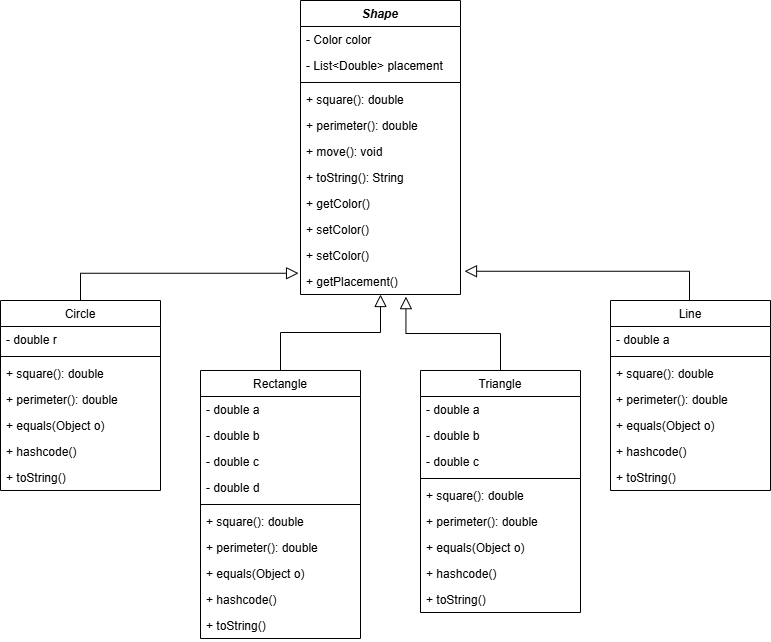

The diagram above was exported from draw.io. Its source (the exported page's mxGraphModel, read from the mxfile embedded in the PNG):
<mxGraphModel dx="2261" dy="1875" grid="1" gridSize="10" guides="1" tooltips="1" connect="1" arrows="1" fold="1" page="1" pageScale="1" pageWidth="827" pageHeight="1169" math="0" shadow="0">
  <root>
    <mxCell id="WIyWlLk6GJQsqaUBKTNV-0" />
    <mxCell id="WIyWlLk6GJQsqaUBKTNV-1" parent="WIyWlLk6GJQsqaUBKTNV-0" />
    <mxCell id="zkfFHV4jXpPFQw0GAbJ--0" value="Shape" style="swimlane;fontStyle=3;align=center;verticalAlign=top;childLayout=stackLayout;horizontal=1;startSize=26;horizontalStack=0;resizeParent=1;resizeLast=0;collapsible=1;marginBottom=0;rounded=0;shadow=0;strokeWidth=1;" parent="WIyWlLk6GJQsqaUBKTNV-1" vertex="1">
      <mxGeometry x="220" y="-10" width="160" height="294" as="geometry">
        <mxRectangle x="230" y="140" width="160" height="26" as="alternateBounds" />
      </mxGeometry>
    </mxCell>
    <mxCell id="zkfFHV4jXpPFQw0GAbJ--1" value="- Color color" style="text;align=left;verticalAlign=top;spacingLeft=4;spacingRight=4;overflow=hidden;rotatable=0;points=[[0,0.5],[1,0.5]];portConstraint=eastwest;" parent="zkfFHV4jXpPFQw0GAbJ--0" vertex="1">
      <mxGeometry y="26" width="160" height="26" as="geometry" />
    </mxCell>
    <mxCell id="zkfFHV4jXpPFQw0GAbJ--2" value="- List&lt;Double&gt; placement" style="text;align=left;verticalAlign=top;spacingLeft=4;spacingRight=4;overflow=hidden;rotatable=0;points=[[0,0.5],[1,0.5]];portConstraint=eastwest;rounded=0;shadow=0;html=0;" parent="zkfFHV4jXpPFQw0GAbJ--0" vertex="1">
      <mxGeometry y="52" width="160" height="26" as="geometry" />
    </mxCell>
    <mxCell id="zkfFHV4jXpPFQw0GAbJ--4" value="" style="line;html=1;strokeWidth=1;align=left;verticalAlign=middle;spacingTop=-1;spacingLeft=3;spacingRight=3;rotatable=0;labelPosition=right;points=[];portConstraint=eastwest;" parent="zkfFHV4jXpPFQw0GAbJ--0" vertex="1">
      <mxGeometry y="78" width="160" height="8" as="geometry" />
    </mxCell>
    <mxCell id="zkfFHV4jXpPFQw0GAbJ--5" value="+ square(): double" style="text;align=left;verticalAlign=top;spacingLeft=4;spacingRight=4;overflow=hidden;rotatable=0;points=[[0,0.5],[1,0.5]];portConstraint=eastwest;" parent="zkfFHV4jXpPFQw0GAbJ--0" vertex="1">
      <mxGeometry y="86" width="160" height="26" as="geometry" />
    </mxCell>
    <mxCell id="-6bs9gVjILoh9mDMI8Wr-3" value="+ perimeter(): double" style="text;align=left;verticalAlign=top;spacingLeft=4;spacingRight=4;overflow=hidden;rotatable=0;points=[[0,0.5],[1,0.5]];portConstraint=eastwest;" vertex="1" parent="zkfFHV4jXpPFQw0GAbJ--0">
      <mxGeometry y="112" width="160" height="26" as="geometry" />
    </mxCell>
    <mxCell id="-6bs9gVjILoh9mDMI8Wr-4" value="+ move(): void" style="text;align=left;verticalAlign=top;spacingLeft=4;spacingRight=4;overflow=hidden;rotatable=0;points=[[0,0.5],[1,0.5]];portConstraint=eastwest;" vertex="1" parent="zkfFHV4jXpPFQw0GAbJ--0">
      <mxGeometry y="138" width="160" height="26" as="geometry" />
    </mxCell>
    <mxCell id="-6bs9gVjILoh9mDMI8Wr-5" value="+ toString(): String" style="text;align=left;verticalAlign=top;spacingLeft=4;spacingRight=4;overflow=hidden;rotatable=0;points=[[0,0.5],[1,0.5]];portConstraint=eastwest;" vertex="1" parent="zkfFHV4jXpPFQw0GAbJ--0">
      <mxGeometry y="164" width="160" height="26" as="geometry" />
    </mxCell>
    <mxCell id="-6bs9gVjILoh9mDMI8Wr-6" value="+ getColor()" style="text;align=left;verticalAlign=top;spacingLeft=4;spacingRight=4;overflow=hidden;rotatable=0;points=[[0,0.5],[1,0.5]];portConstraint=eastwest;" vertex="1" parent="zkfFHV4jXpPFQw0GAbJ--0">
      <mxGeometry y="190" width="160" height="26" as="geometry" />
    </mxCell>
    <mxCell id="-6bs9gVjILoh9mDMI8Wr-7" value="+ setColor()" style="text;align=left;verticalAlign=top;spacingLeft=4;spacingRight=4;overflow=hidden;rotatable=0;points=[[0,0.5],[1,0.5]];portConstraint=eastwest;" vertex="1" parent="zkfFHV4jXpPFQw0GAbJ--0">
      <mxGeometry y="216" width="160" height="26" as="geometry" />
    </mxCell>
    <mxCell id="-6bs9gVjILoh9mDMI8Wr-8" value="+ setColor()" style="text;align=left;verticalAlign=top;spacingLeft=4;spacingRight=4;overflow=hidden;rotatable=0;points=[[0,0.5],[1,0.5]];portConstraint=eastwest;" vertex="1" parent="zkfFHV4jXpPFQw0GAbJ--0">
      <mxGeometry y="242" width="160" height="26" as="geometry" />
    </mxCell>
    <mxCell id="-6bs9gVjILoh9mDMI8Wr-9" value="+ getPlacement()" style="text;align=left;verticalAlign=top;spacingLeft=4;spacingRight=4;overflow=hidden;rotatable=0;points=[[0,0.5],[1,0.5]];portConstraint=eastwest;" vertex="1" parent="zkfFHV4jXpPFQw0GAbJ--0">
      <mxGeometry y="268" width="160" height="26" as="geometry" />
    </mxCell>
    <mxCell id="zkfFHV4jXpPFQw0GAbJ--6" value="Rectangle" style="swimlane;fontStyle=0;align=center;verticalAlign=top;childLayout=stackLayout;horizontal=1;startSize=26;horizontalStack=0;resizeParent=1;resizeLast=0;collapsible=1;marginBottom=0;rounded=0;shadow=0;strokeWidth=1;" parent="WIyWlLk6GJQsqaUBKTNV-1" vertex="1">
      <mxGeometry x="120" y="360" width="160" height="268" as="geometry">
        <mxRectangle x="130" y="380" width="160" height="26" as="alternateBounds" />
      </mxGeometry>
    </mxCell>
    <mxCell id="zkfFHV4jXpPFQw0GAbJ--7" value="- double a" style="text;align=left;verticalAlign=top;spacingLeft=4;spacingRight=4;overflow=hidden;rotatable=0;points=[[0,0.5],[1,0.5]];portConstraint=eastwest;" parent="zkfFHV4jXpPFQw0GAbJ--6" vertex="1">
      <mxGeometry y="26" width="160" height="26" as="geometry" />
    </mxCell>
    <mxCell id="-6bs9gVjILoh9mDMI8Wr-11" value="- double b" style="text;align=left;verticalAlign=top;spacingLeft=4;spacingRight=4;overflow=hidden;rotatable=0;points=[[0,0.5],[1,0.5]];portConstraint=eastwest;" vertex="1" parent="zkfFHV4jXpPFQw0GAbJ--6">
      <mxGeometry y="52" width="160" height="26" as="geometry" />
    </mxCell>
    <mxCell id="-6bs9gVjILoh9mDMI8Wr-12" value="- double c" style="text;align=left;verticalAlign=top;spacingLeft=4;spacingRight=4;overflow=hidden;rotatable=0;points=[[0,0.5],[1,0.5]];portConstraint=eastwest;" vertex="1" parent="zkfFHV4jXpPFQw0GAbJ--6">
      <mxGeometry y="78" width="160" height="26" as="geometry" />
    </mxCell>
    <mxCell id="-6bs9gVjILoh9mDMI8Wr-13" value="- double d" style="text;align=left;verticalAlign=top;spacingLeft=4;spacingRight=4;overflow=hidden;rotatable=0;points=[[0,0.5],[1,0.5]];portConstraint=eastwest;" vertex="1" parent="zkfFHV4jXpPFQw0GAbJ--6">
      <mxGeometry y="104" width="160" height="26" as="geometry" />
    </mxCell>
    <mxCell id="zkfFHV4jXpPFQw0GAbJ--9" value="" style="line;html=1;strokeWidth=1;align=left;verticalAlign=middle;spacingTop=-1;spacingLeft=3;spacingRight=3;rotatable=0;labelPosition=right;points=[];portConstraint=eastwest;" parent="zkfFHV4jXpPFQw0GAbJ--6" vertex="1">
      <mxGeometry y="130" width="160" height="8" as="geometry" />
    </mxCell>
    <mxCell id="zkfFHV4jXpPFQw0GAbJ--10" value="+ square(): double" style="text;align=left;verticalAlign=top;spacingLeft=4;spacingRight=4;overflow=hidden;rotatable=0;points=[[0,0.5],[1,0.5]];portConstraint=eastwest;fontStyle=0" parent="zkfFHV4jXpPFQw0GAbJ--6" vertex="1">
      <mxGeometry y="138" width="160" height="26" as="geometry" />
    </mxCell>
    <mxCell id="-6bs9gVjILoh9mDMI8Wr-14" value="+ perimeter(): double" style="text;align=left;verticalAlign=top;spacingLeft=4;spacingRight=4;overflow=hidden;rotatable=0;points=[[0,0.5],[1,0.5]];portConstraint=eastwest;fontStyle=0" vertex="1" parent="zkfFHV4jXpPFQw0GAbJ--6">
      <mxGeometry y="164" width="160" height="26" as="geometry" />
    </mxCell>
    <mxCell id="-6bs9gVjILoh9mDMI8Wr-15" value="+ equals(Object o)" style="text;align=left;verticalAlign=top;spacingLeft=4;spacingRight=4;overflow=hidden;rotatable=0;points=[[0,0.5],[1,0.5]];portConstraint=eastwest;fontStyle=0" vertex="1" parent="zkfFHV4jXpPFQw0GAbJ--6">
      <mxGeometry y="190" width="160" height="26" as="geometry" />
    </mxCell>
    <mxCell id="-6bs9gVjILoh9mDMI8Wr-16" value="+ hashcode()" style="text;align=left;verticalAlign=top;spacingLeft=4;spacingRight=4;overflow=hidden;rotatable=0;points=[[0,0.5],[1,0.5]];portConstraint=eastwest;fontStyle=0" vertex="1" parent="zkfFHV4jXpPFQw0GAbJ--6">
      <mxGeometry y="216" width="160" height="26" as="geometry" />
    </mxCell>
    <mxCell id="-6bs9gVjILoh9mDMI8Wr-65" value="+ toString()" style="text;align=left;verticalAlign=top;spacingLeft=4;spacingRight=4;overflow=hidden;rotatable=0;points=[[0,0.5],[1,0.5]];portConstraint=eastwest;fontStyle=0" vertex="1" parent="zkfFHV4jXpPFQw0GAbJ--6">
      <mxGeometry y="242" width="160" height="26" as="geometry" />
    </mxCell>
    <mxCell id="zkfFHV4jXpPFQw0GAbJ--12" value="" style="endArrow=block;endSize=10;endFill=0;shadow=0;strokeWidth=1;rounded=0;curved=0;edgeStyle=elbowEdgeStyle;elbow=vertical;" parent="WIyWlLk6GJQsqaUBKTNV-1" source="zkfFHV4jXpPFQw0GAbJ--6" target="zkfFHV4jXpPFQw0GAbJ--0" edge="1">
      <mxGeometry width="160" relative="1" as="geometry">
        <mxPoint x="200" y="203" as="sourcePoint" />
        <mxPoint x="200" y="203" as="targetPoint" />
      </mxGeometry>
    </mxCell>
    <mxCell id="-6bs9gVjILoh9mDMI8Wr-17" value="Triangle" style="swimlane;fontStyle=0;align=center;verticalAlign=top;childLayout=stackLayout;horizontal=1;startSize=26;horizontalStack=0;resizeParent=1;resizeLast=0;collapsible=1;marginBottom=0;rounded=0;shadow=0;strokeWidth=1;" vertex="1" parent="WIyWlLk6GJQsqaUBKTNV-1">
      <mxGeometry x="340" y="360" width="160" height="242" as="geometry">
        <mxRectangle x="130" y="380" width="160" height="26" as="alternateBounds" />
      </mxGeometry>
    </mxCell>
    <mxCell id="-6bs9gVjILoh9mDMI8Wr-18" value="- double a" style="text;align=left;verticalAlign=top;spacingLeft=4;spacingRight=4;overflow=hidden;rotatable=0;points=[[0,0.5],[1,0.5]];portConstraint=eastwest;" vertex="1" parent="-6bs9gVjILoh9mDMI8Wr-17">
      <mxGeometry y="26" width="160" height="26" as="geometry" />
    </mxCell>
    <mxCell id="-6bs9gVjILoh9mDMI8Wr-19" value="- double b" style="text;align=left;verticalAlign=top;spacingLeft=4;spacingRight=4;overflow=hidden;rotatable=0;points=[[0,0.5],[1,0.5]];portConstraint=eastwest;" vertex="1" parent="-6bs9gVjILoh9mDMI8Wr-17">
      <mxGeometry y="52" width="160" height="26" as="geometry" />
    </mxCell>
    <mxCell id="-6bs9gVjILoh9mDMI8Wr-20" value="- double c" style="text;align=left;verticalAlign=top;spacingLeft=4;spacingRight=4;overflow=hidden;rotatable=0;points=[[0,0.5],[1,0.5]];portConstraint=eastwest;" vertex="1" parent="-6bs9gVjILoh9mDMI8Wr-17">
      <mxGeometry y="78" width="160" height="26" as="geometry" />
    </mxCell>
    <mxCell id="-6bs9gVjILoh9mDMI8Wr-22" value="" style="line;html=1;strokeWidth=1;align=left;verticalAlign=middle;spacingTop=-1;spacingLeft=3;spacingRight=3;rotatable=0;labelPosition=right;points=[];portConstraint=eastwest;" vertex="1" parent="-6bs9gVjILoh9mDMI8Wr-17">
      <mxGeometry y="104" width="160" height="8" as="geometry" />
    </mxCell>
    <mxCell id="-6bs9gVjILoh9mDMI8Wr-23" value="+ square(): double" style="text;align=left;verticalAlign=top;spacingLeft=4;spacingRight=4;overflow=hidden;rotatable=0;points=[[0,0.5],[1,0.5]];portConstraint=eastwest;fontStyle=0" vertex="1" parent="-6bs9gVjILoh9mDMI8Wr-17">
      <mxGeometry y="112" width="160" height="26" as="geometry" />
    </mxCell>
    <mxCell id="-6bs9gVjILoh9mDMI8Wr-24" value="+ perimeter(): double" style="text;align=left;verticalAlign=top;spacingLeft=4;spacingRight=4;overflow=hidden;rotatable=0;points=[[0,0.5],[1,0.5]];portConstraint=eastwest;fontStyle=0" vertex="1" parent="-6bs9gVjILoh9mDMI8Wr-17">
      <mxGeometry y="138" width="160" height="26" as="geometry" />
    </mxCell>
    <mxCell id="-6bs9gVjILoh9mDMI8Wr-25" value="+ equals(Object o)" style="text;align=left;verticalAlign=top;spacingLeft=4;spacingRight=4;overflow=hidden;rotatable=0;points=[[0,0.5],[1,0.5]];portConstraint=eastwest;fontStyle=0" vertex="1" parent="-6bs9gVjILoh9mDMI8Wr-17">
      <mxGeometry y="164" width="160" height="26" as="geometry" />
    </mxCell>
    <mxCell id="-6bs9gVjILoh9mDMI8Wr-26" value="+ hashcode()" style="text;align=left;verticalAlign=top;spacingLeft=4;spacingRight=4;overflow=hidden;rotatable=0;points=[[0,0.5],[1,0.5]];portConstraint=eastwest;fontStyle=0" vertex="1" parent="-6bs9gVjILoh9mDMI8Wr-17">
      <mxGeometry y="190" width="160" height="26" as="geometry" />
    </mxCell>
    <mxCell id="-6bs9gVjILoh9mDMI8Wr-66" value="+ toString()" style="text;align=left;verticalAlign=top;spacingLeft=4;spacingRight=4;overflow=hidden;rotatable=0;points=[[0,0.5],[1,0.5]];portConstraint=eastwest;fontStyle=0" vertex="1" parent="-6bs9gVjILoh9mDMI8Wr-17">
      <mxGeometry y="216" width="160" height="26" as="geometry" />
    </mxCell>
    <mxCell id="-6bs9gVjILoh9mDMI8Wr-27" value="" style="endArrow=block;endSize=10;endFill=0;shadow=0;strokeWidth=1;rounded=0;curved=0;edgeStyle=elbowEdgeStyle;elbow=vertical;exitX=0.5;exitY=0;exitDx=0;exitDy=0;entryX=0.659;entryY=1.082;entryDx=0;entryDy=0;entryPerimeter=0;" edge="1" parent="WIyWlLk6GJQsqaUBKTNV-1" source="-6bs9gVjILoh9mDMI8Wr-17" target="-6bs9gVjILoh9mDMI8Wr-9">
      <mxGeometry width="160" relative="1" as="geometry">
        <mxPoint x="210" y="370" as="sourcePoint" />
        <mxPoint x="270" y="234" as="targetPoint" />
      </mxGeometry>
    </mxCell>
    <mxCell id="-6bs9gVjILoh9mDMI8Wr-37" value="Circle" style="swimlane;fontStyle=0;align=center;verticalAlign=top;childLayout=stackLayout;horizontal=1;startSize=26;horizontalStack=0;resizeParent=1;resizeLast=0;collapsible=1;marginBottom=0;rounded=0;shadow=0;strokeWidth=1;" vertex="1" parent="WIyWlLk6GJQsqaUBKTNV-1">
      <mxGeometry x="-80" y="290" width="160" height="190" as="geometry">
        <mxRectangle x="130" y="380" width="160" height="26" as="alternateBounds" />
      </mxGeometry>
    </mxCell>
    <mxCell id="-6bs9gVjILoh9mDMI8Wr-38" value="- double r" style="text;align=left;verticalAlign=top;spacingLeft=4;spacingRight=4;overflow=hidden;rotatable=0;points=[[0,0.5],[1,0.5]];portConstraint=eastwest;" vertex="1" parent="-6bs9gVjILoh9mDMI8Wr-37">
      <mxGeometry y="26" width="160" height="26" as="geometry" />
    </mxCell>
    <mxCell id="-6bs9gVjILoh9mDMI8Wr-41" value="" style="line;html=1;strokeWidth=1;align=left;verticalAlign=middle;spacingTop=-1;spacingLeft=3;spacingRight=3;rotatable=0;labelPosition=right;points=[];portConstraint=eastwest;" vertex="1" parent="-6bs9gVjILoh9mDMI8Wr-37">
      <mxGeometry y="52" width="160" height="8" as="geometry" />
    </mxCell>
    <mxCell id="-6bs9gVjILoh9mDMI8Wr-42" value="+ square(): double" style="text;align=left;verticalAlign=top;spacingLeft=4;spacingRight=4;overflow=hidden;rotatable=0;points=[[0,0.5],[1,0.5]];portConstraint=eastwest;fontStyle=0" vertex="1" parent="-6bs9gVjILoh9mDMI8Wr-37">
      <mxGeometry y="60" width="160" height="26" as="geometry" />
    </mxCell>
    <mxCell id="-6bs9gVjILoh9mDMI8Wr-43" value="+ perimeter(): double" style="text;align=left;verticalAlign=top;spacingLeft=4;spacingRight=4;overflow=hidden;rotatable=0;points=[[0,0.5],[1,0.5]];portConstraint=eastwest;fontStyle=0" vertex="1" parent="-6bs9gVjILoh9mDMI8Wr-37">
      <mxGeometry y="86" width="160" height="26" as="geometry" />
    </mxCell>
    <mxCell id="-6bs9gVjILoh9mDMI8Wr-44" value="+ equals(Object o)" style="text;align=left;verticalAlign=top;spacingLeft=4;spacingRight=4;overflow=hidden;rotatable=0;points=[[0,0.5],[1,0.5]];portConstraint=eastwest;fontStyle=0" vertex="1" parent="-6bs9gVjILoh9mDMI8Wr-37">
      <mxGeometry y="112" width="160" height="26" as="geometry" />
    </mxCell>
    <mxCell id="-6bs9gVjILoh9mDMI8Wr-45" value="+ hashcode()" style="text;align=left;verticalAlign=top;spacingLeft=4;spacingRight=4;overflow=hidden;rotatable=0;points=[[0,0.5],[1,0.5]];portConstraint=eastwest;fontStyle=0" vertex="1" parent="-6bs9gVjILoh9mDMI8Wr-37">
      <mxGeometry y="138" width="160" height="26" as="geometry" />
    </mxCell>
    <mxCell id="-6bs9gVjILoh9mDMI8Wr-68" value="+ toString()" style="text;align=left;verticalAlign=top;spacingLeft=4;spacingRight=4;overflow=hidden;rotatable=0;points=[[0,0.5],[1,0.5]];portConstraint=eastwest;fontStyle=0" vertex="1" parent="-6bs9gVjILoh9mDMI8Wr-37">
      <mxGeometry y="164" width="160" height="26" as="geometry" />
    </mxCell>
    <mxCell id="-6bs9gVjILoh9mDMI8Wr-55" value="Line" style="swimlane;fontStyle=0;align=center;verticalAlign=top;childLayout=stackLayout;horizontal=1;startSize=26;horizontalStack=0;resizeParent=1;resizeLast=0;collapsible=1;marginBottom=0;rounded=0;shadow=0;strokeWidth=1;" vertex="1" parent="WIyWlLk6GJQsqaUBKTNV-1">
      <mxGeometry x="530" y="290" width="160" height="190" as="geometry">
        <mxRectangle x="130" y="380" width="160" height="26" as="alternateBounds" />
      </mxGeometry>
    </mxCell>
    <mxCell id="-6bs9gVjILoh9mDMI8Wr-56" value="- double a" style="text;align=left;verticalAlign=top;spacingLeft=4;spacingRight=4;overflow=hidden;rotatable=0;points=[[0,0.5],[1,0.5]];portConstraint=eastwest;" vertex="1" parent="-6bs9gVjILoh9mDMI8Wr-55">
      <mxGeometry y="26" width="160" height="26" as="geometry" />
    </mxCell>
    <mxCell id="-6bs9gVjILoh9mDMI8Wr-57" value="" style="line;html=1;strokeWidth=1;align=left;verticalAlign=middle;spacingTop=-1;spacingLeft=3;spacingRight=3;rotatable=0;labelPosition=right;points=[];portConstraint=eastwest;" vertex="1" parent="-6bs9gVjILoh9mDMI8Wr-55">
      <mxGeometry y="52" width="160" height="8" as="geometry" />
    </mxCell>
    <mxCell id="-6bs9gVjILoh9mDMI8Wr-58" value="+ square(): double" style="text;align=left;verticalAlign=top;spacingLeft=4;spacingRight=4;overflow=hidden;rotatable=0;points=[[0,0.5],[1,0.5]];portConstraint=eastwest;fontStyle=0" vertex="1" parent="-6bs9gVjILoh9mDMI8Wr-55">
      <mxGeometry y="60" width="160" height="26" as="geometry" />
    </mxCell>
    <mxCell id="-6bs9gVjILoh9mDMI8Wr-59" value="+ perimeter(): double" style="text;align=left;verticalAlign=top;spacingLeft=4;spacingRight=4;overflow=hidden;rotatable=0;points=[[0,0.5],[1,0.5]];portConstraint=eastwest;fontStyle=0" vertex="1" parent="-6bs9gVjILoh9mDMI8Wr-55">
      <mxGeometry y="86" width="160" height="26" as="geometry" />
    </mxCell>
    <mxCell id="-6bs9gVjILoh9mDMI8Wr-60" value="+ equals(Object o)" style="text;align=left;verticalAlign=top;spacingLeft=4;spacingRight=4;overflow=hidden;rotatable=0;points=[[0,0.5],[1,0.5]];portConstraint=eastwest;fontStyle=0" vertex="1" parent="-6bs9gVjILoh9mDMI8Wr-55">
      <mxGeometry y="112" width="160" height="26" as="geometry" />
    </mxCell>
    <mxCell id="-6bs9gVjILoh9mDMI8Wr-61" value="+ hashcode()" style="text;align=left;verticalAlign=top;spacingLeft=4;spacingRight=4;overflow=hidden;rotatable=0;points=[[0,0.5],[1,0.5]];portConstraint=eastwest;fontStyle=0" vertex="1" parent="-6bs9gVjILoh9mDMI8Wr-55">
      <mxGeometry y="138" width="160" height="26" as="geometry" />
    </mxCell>
    <mxCell id="-6bs9gVjILoh9mDMI8Wr-67" value="+ toString()" style="text;align=left;verticalAlign=top;spacingLeft=4;spacingRight=4;overflow=hidden;rotatable=0;points=[[0,0.5],[1,0.5]];portConstraint=eastwest;fontStyle=0" vertex="1" parent="-6bs9gVjILoh9mDMI8Wr-55">
      <mxGeometry y="164" width="160" height="26" as="geometry" />
    </mxCell>
    <mxCell id="-6bs9gVjILoh9mDMI8Wr-62" value="" style="endArrow=block;endSize=10;endFill=0;shadow=0;strokeWidth=1;rounded=0;edgeStyle=elbowEdgeStyle;exitX=0.5;exitY=0;exitDx=0;exitDy=0;entryX=-0.012;entryY=0.183;entryDx=0;entryDy=0;entryPerimeter=0;" edge="1" parent="WIyWlLk6GJQsqaUBKTNV-1" source="-6bs9gVjILoh9mDMI8Wr-37" target="-6bs9gVjILoh9mDMI8Wr-9">
      <mxGeometry width="160" relative="1" as="geometry">
        <mxPoint x="210" y="370" as="sourcePoint" />
        <mxPoint x="130" y="190" as="targetPoint" />
        <Array as="points">
          <mxPoint y="271" />
        </Array>
      </mxGeometry>
    </mxCell>
    <mxCell id="-6bs9gVjILoh9mDMI8Wr-63" value="" style="endArrow=block;endSize=10;endFill=0;shadow=0;strokeWidth=1;rounded=0;edgeStyle=elbowEdgeStyle;exitX=0.5;exitY=0;exitDx=0;exitDy=0;entryX=1.025;entryY=0.106;entryDx=0;entryDy=0;entryPerimeter=0;" edge="1" parent="WIyWlLk6GJQsqaUBKTNV-1" target="-6bs9gVjILoh9mDMI8Wr-9">
      <mxGeometry width="160" relative="1" as="geometry">
        <mxPoint x="609" y="290" as="sourcePoint" />
        <mxPoint x="827" y="253" as="targetPoint" />
        <Array as="points">
          <mxPoint x="609" y="261" />
        </Array>
      </mxGeometry>
    </mxCell>
  </root>
</mxGraphModel>